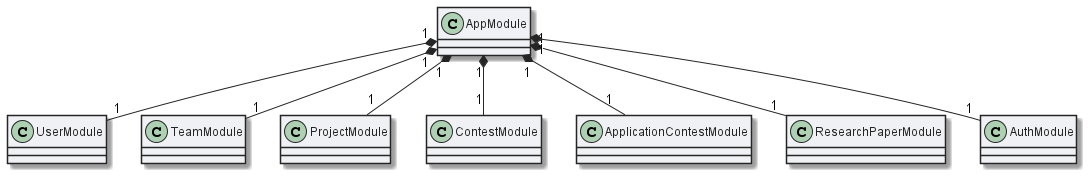

The diagram above was rendered by PlantUML. Its source (embedded in the PNG):
@startuml app_module

skinparam ArrowColor #252525
skinparam ClassBackgroundColor #F0F1F5
skinparam ClassBorderColor #252525
skinparam ClassFontColor #252525

class AppModule{}
class UserModule{}
class TeamModule{}
class ProjectModule{}
class ContestModule{}
class ApplicationContestModule{}
class ResearchPaperModule{}
class AuthModule{}

AppModule "1" *-- "1" UserModule
AppModule "1" *-- "1" TeamModule
AppModule "1" *-- "1" ProjectModule
AppModule "1" *-- "1" ContestModule
AppModule "1" *-- "1" ApplicationContestModule
AppModule "1" *-- "1" ResearchPaperModule
AppModule "1" *-- "1" AuthModule
@enduml